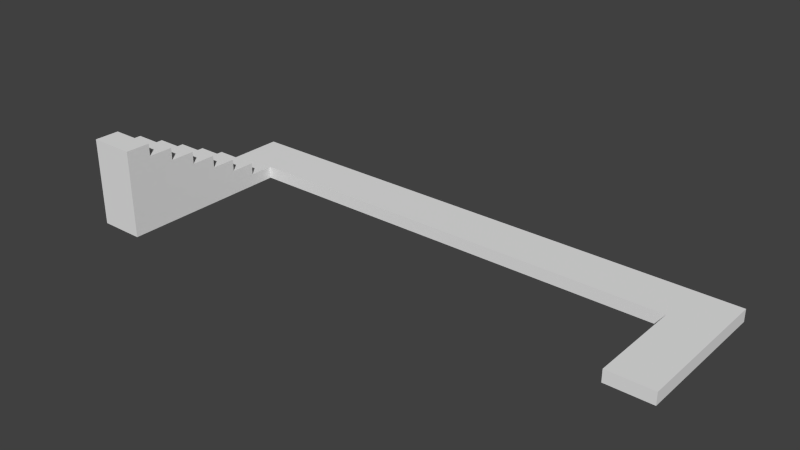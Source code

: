 # Source: engineeringHallway.blend  (saved by Blender 2.76.0; exported with 4.5.12 LTS)
import bpy
from mathutils import Matrix  # noqa: F401  (used for matrix-valued properties, if any)

bpy.ops.wm.read_factory_settings(use_empty=True)
scene = bpy.context.scene
scene.name = 'Scene'

# ---- collections
col_collection_1 = bpy.data.collections.new('Collection 1'); scene.collection.children.link(col_collection_1)

# ---- materials (node trees are filled in below, after node groups)
mat_enghallwaymaterial = bpy.data.materials.new('engHallwayMaterial')
mat_enghallwaymaterial.alpha_threshold = 0.0
mat_enghallwaymaterial.use_transparent_shadow = False
mat_enghallwaymaterial.roughness = 0.5

# ---- material node trees

# ---- world
world_world = bpy.data.worlds.new('World'); scene.world = world_world
world_world.color = (0.05088, 0.05088, 0.05088)
world_world.use_sun_shadow = False
world_world.sun_shadow_jitter_overblur = 0.0
world_world.cycles.sampling_method = 'MANUAL'
world_world.cycles.sample_map_resolution = 256

# ---- meshes
me_cube = bpy.data.meshes.new('Cube')
me_cube.from_pydata([(-7.674, 1.514, -0.6924), (-7.674, 1.514, -0.1924), (-7.674, 3.514, -0.6924), (-7.674, 3.514, -0.1924), (14.33, 1.514, -0.6924), (14.33, 1.514, -0.1924), (14.33, 3.514, -0.6924), (14.33, 3.514, -0.1924), (-5.841, 3.514, -0.1924), (-4.007, 3.514, -0.1924), (-2.174, 3.514, -0.1924), (-0.3408, 3.514, -0.1924), (1.493, 3.514, -0.1924), (3.326, 3.514, -0.1924), (5.159, 3.514, -0.1924), (6.993, 3.514, -0.1924), (8.826, 3.514, -0.1924), (10.66, 3.514, -0.1924), (12.49, 3.514, -0.1924), (12.49, 3.514, -0.6924), (10.66, 3.514, -0.6924), (8.826, 3.514, -0.6924), (6.993, 3.514, -0.6924), (5.159, 3.514, -0.6924), (3.326, 3.514, -0.6924), (1.493, 3.514, -0.6924), (-0.3408, 3.514, -0.6924), (-2.174, 3.514, -0.6924), (-4.007, 3.514, -0.6924), (-5.841, 3.514, -0.6924), (12.49, 1.514, -0.1924), (10.66, 1.514, -0.1924), (8.826, 1.514, -0.1924), (6.993, 1.514, -0.1924), (5.159, 1.514, -0.1924), (3.326, 1.514, -0.1924), (1.493, 1.514, -0.1924), (-0.3408, 1.514, -0.1924), (-2.174, 1.514, -0.1924), (-4.007, 1.514, -0.1924), (-5.841, 1.514, -0.1924), (-5.841, 1.514, -0.6924), (-4.007, 1.514, -0.6924), (-2.174, 1.514, -0.6924), (-0.3408, 1.514, -0.6924), (1.493, 1.514, -0.6924), (3.326, 1.514, -0.6924), (5.159, 1.514, -0.6924), (6.993, 1.514, -0.6924), (8.826, 1.514, -0.6924), (10.66, 1.514, -0.6924), (12.49, 1.514, -0.6924), (14.33, -0.4862, -0.1924), (14.33, -0.4862, -0.6924), (12.49, -0.4862, -0.6924), (12.49, -0.4862, -0.1924), (14.33, -2.486, -0.1924), (14.33, -2.486, -0.6924), (12.49, -2.486, -0.6924), (12.49, -2.486, -0.1924), (-7.674, 0.5138, -0.6924), (-7.674, 0.5138, -0.1924), (-5.841, 0.5138, -0.1924), (-5.841, 0.5138, -0.6924), (-7.674, -0.4862, -0.6924), (-7.674, -0.4862, -0.1924), (-5.841, -0.4862, -0.1924), (-5.841, -0.4862, -0.6924), (-7.674, -1.486, -0.6924), (-7.674, -1.486, -0.1924), (-5.841, -1.486, -0.1924), (-5.841, -1.486, -0.6924), (-7.674, -2.486, -0.6924), (-7.674, -2.486, -0.1924), (-5.841, -2.486, -0.1924), (-5.841, -2.486, -0.6924), (-7.674, -3.486, -0.6924), (-7.674, -3.486, -0.1924), (-5.841, -3.486, -0.1924), (-5.841, -3.486, -0.6924), (-7.674, -4.486, -0.6924), (-7.674, -4.486, -0.1924), (-5.841, -4.486, -0.1924), (-5.841, -4.486, -0.6924), (-7.674, -5.486, -0.6924), (-7.674, -5.486, -0.1924), (-5.841, -5.486, -0.1924), (-5.841, -5.486, -0.6924), (-5.841, 0.5138, 0.3076), (-7.674, 0.5138, 0.3076), (-5.841, -0.4862, 0.3076), (-7.674, -0.4862, 0.3076), (-5.841, -0.4862, 0.8076), (-7.674, -0.4862, 0.8076), (-5.841, -1.486, 0.8076), (-7.674, -1.486, 0.8076), (-5.841, -1.486, 1.308), (-7.674, -1.486, 1.308), (-5.841, -2.486, 1.308), (-7.674, -2.486, 1.308), (-5.841, -2.486, 1.808), (-7.674, -2.486, 1.808), (-5.841, -3.486, 1.808), (-7.674, -3.486, 1.808), (-5.841, -3.486, 2.308), (-7.674, -3.486, 2.308), (-5.841, -4.486, 2.308), (-7.674, -4.486, 2.308), (-5.841, -4.486, 2.808), (-7.674, -4.486, 2.808), (-5.841, -5.486, 2.808), (-7.674, -5.486, 2.808)], [], [(1, 3, 2, 0), (18, 7, 6, 19), (7, 5, 4, 6), (0, 41, 63, 60), (51, 19, 6, 4), (40, 8, 3, 1), (5, 7, 18, 30), (30, 18, 17, 31), (31, 17, 16, 32), (32, 16, 15, 33), (33, 15, 14, 34), (34, 14, 13, 35), (35, 13, 12, 36), (36, 12, 11, 37), (37, 11, 10, 38), (38, 10, 9, 39), (39, 9, 8, 40), (0, 2, 29, 41), (41, 29, 28, 42), (42, 28, 27, 43), (43, 27, 26, 44), (44, 26, 25, 45), (45, 25, 24, 46), (46, 24, 23, 47), (47, 23, 22, 48), (48, 22, 21, 49), (49, 21, 20, 50), (50, 20, 19, 51), (5, 30, 55, 52), (30, 31, 50, 51), (31, 32, 49, 50), (32, 33, 48, 49), (33, 34, 47, 48), (34, 35, 46, 47), (35, 36, 45, 46), (36, 37, 44, 45), (37, 38, 43, 44), (38, 39, 42, 43), (39, 40, 41, 42), (3, 8, 29, 2), (8, 9, 28, 29), (9, 10, 27, 28), (10, 11, 26, 27), (11, 12, 25, 26), (12, 13, 24, 25), (13, 14, 23, 24), (14, 15, 22, 23), (15, 16, 21, 22), (16, 17, 20, 21), (17, 18, 19, 20), (52, 55, 59, 56), (30, 51, 54, 55), (4, 5, 52, 53), (51, 4, 53, 54), (56, 59, 58, 57), (53, 52, 56, 57), (55, 54, 58, 59), (54, 53, 57, 58), (60, 63, 67, 64), (40, 1, 61, 62), (1, 0, 60, 61), (41, 40, 62, 63), (64, 67, 71, 68), (61, 60, 64, 65), (63, 62, 66, 67), (66, 62, 88, 90), (71, 70, 74, 75), (65, 64, 68, 69), (67, 66, 70, 71), (69, 70, 94, 95), (72, 75, 79, 76), (69, 73, 99, 97), (68, 71, 75, 72), (69, 68, 72, 73), (77, 76, 80, 81), (73, 72, 76, 77), (75, 74, 78, 79), (78, 74, 100, 102), (83, 82, 86, 87), (79, 78, 82, 83), (81, 82, 106, 107), (76, 79, 83, 80), (86, 85, 84, 87), (81, 85, 111, 109), (80, 83, 87, 84), (81, 80, 84, 85), (88, 89, 91, 90), (65, 66, 90, 91), (61, 65, 91, 89), (62, 61, 89, 88), (92, 93, 95, 94), (65, 69, 95, 93), (66, 65, 93, 92), (70, 66, 92, 94), (96, 97, 99, 98), (70, 69, 97, 96), (74, 70, 96, 98), (73, 74, 98, 99), (100, 101, 103, 102), (77, 78, 102, 103), (73, 77, 103, 101), (74, 73, 101, 100), (104, 105, 107, 106), (82, 78, 104, 106), (78, 77, 105, 104), (77, 81, 107, 105), (108, 109, 111, 110), (82, 81, 109, 108), (86, 82, 108, 110), (85, 86, 110, 111)])
me_cube.materials.append(mat_enghallwaymaterial)
me_cube.use_remesh_preserve_volume = False
me_cube.use_remesh_preserve_attributes = False
me_cube.use_mirror_vertex_groups = False
me_cube.update()

# ---- objects
ob_cube = bpy.data.objects.new('Cube', me_cube)

# ---- transforms, parenting, visibility, modifiers, constraints
ob_cube.location = (0.0, 0.0, 0.0)
ob_cube.lineart.crease_threshold = 0.0

# ---- collection membership
col_collection_1.objects.link(ob_cube)

# ---- scene / render settings (as saved in the file)
scene.frame_start = 1; scene.frame_end = 250; scene.frame_set(1)
scene.render.engine = 'BLENDER_EEVEE_NEXT'
scene.render.resolution_percentage = 50
scene.render.dither_intensity = 0.0
scene.cycles.use_denoising = False
scene.cycles.samples = 10
scene.cycles.sampling_pattern = 'TABULATED_SOBOL'
scene.cycles.light_sampling_threshold = 0.0
scene.cycles.use_adaptive_sampling = False
scene.cycles.use_light_tree = False
scene.cycles.blur_glossy = 0.0
scene.cycles.pixel_filter_type = 'GAUSSIAN'
scene.cycles.sample_clamp_indirect = 0.0
scene.view_settings.view_transform = 'Standard'
bpy.context.view_layer.update()

# ---- added for rendering (the .blend has no active camera and no usable light): camera, sun
cam_auto = bpy.data.cameras.new('AutoCamera')
cam_auto.lens = 50.0
cam_auto.sensor_width = 36.0
cam_auto.clip_end = 1000.0
ob_auto_camera = bpy.data.objects.new('AutoCamera', cam_auto)
scene.collection.objects.link(ob_auto_camera)
ob_auto_camera.location = (25.5554, -27.6615, 18.8412)
ob_auto_camera.rotation_euler = (1.09748, -7.21219e-08, 0.694738)
scene.camera = ob_auto_camera
light_auto_sun = bpy.data.lights.new('AutoSun', 'SUN')
light_auto_sun.energy = 3.0
light_auto_sun.angle = 0.0523599
ob_auto_sun = bpy.data.objects.new('AutoSun', light_auto_sun)
scene.collection.objects.link(ob_auto_sun)
ob_auto_sun.rotation_euler = (0.872665, 0.174533, 0.523599)
bpy.context.view_layer.update()
